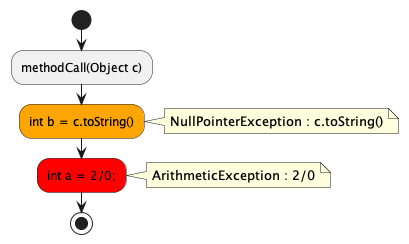

The diagram above was rendered by PlantUML. Its source (embedded in the PNG):
@startuml
!pragma useVerticalIf on
start
:methodCall(Object c);
#Orange:int b = c.toString();
note right:NullPointerException : c.toString()
#Red:int a = 2/0;;
note right:ArithmeticException : 2/0
stop
@enduml